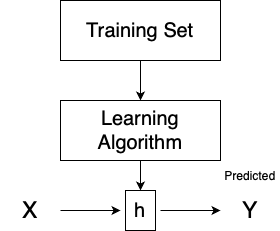

The diagram above was exported from draw.io. Its source (the exported page's mxGraphModel, read from the mxfile embedded in the PNG):
<mxGraphModel dx="1242" dy="748" grid="1" gridSize="10" guides="1" tooltips="1" connect="1" arrows="1" fold="1" page="1" pageScale="1" pageWidth="827" pageHeight="1169" math="0" shadow="0">
  <root>
    <mxCell id="0" />
    <mxCell id="1" parent="0" />
    <mxCell id="VzoUJQcUmod7e2CwFXir-1" value="" style="rounded=0;whiteSpace=wrap;html=1;" vertex="1" parent="1">
      <mxGeometry x="320" y="80" width="160" height="60" as="geometry" />
    </mxCell>
    <mxCell id="VzoUJQcUmod7e2CwFXir-2" value="" style="rounded=0;whiteSpace=wrap;html=1;" vertex="1" parent="1">
      <mxGeometry x="320" y="180" width="160" height="60" as="geometry" />
    </mxCell>
    <mxCell id="VzoUJQcUmod7e2CwFXir-3" value="" style="rounded=0;whiteSpace=wrap;html=1;" vertex="1" parent="1">
      <mxGeometry x="385" y="270" width="30" height="40" as="geometry" />
    </mxCell>
    <mxCell id="VzoUJQcUmod7e2CwFXir-4" value="Training Set" style="text;html=1;align=center;verticalAlign=middle;whiteSpace=wrap;rounded=0;fontSize=20;" vertex="1" parent="1">
      <mxGeometry x="345" y="92.5" width="110" height="35" as="geometry" />
    </mxCell>
    <mxCell id="VzoUJQcUmod7e2CwFXir-5" value="Learning Algorithm" style="text;html=1;align=center;verticalAlign=middle;whiteSpace=wrap;rounded=0;fontSize=20;" vertex="1" parent="1">
      <mxGeometry x="345" y="192.5" width="110" height="35" as="geometry" />
    </mxCell>
    <mxCell id="VzoUJQcUmod7e2CwFXir-6" value="h" style="text;html=1;align=center;verticalAlign=middle;whiteSpace=wrap;rounded=0;fontSize=20;" vertex="1" parent="1">
      <mxGeometry x="380" y="270" width="40" height="40" as="geometry" />
    </mxCell>
    <mxCell id="VzoUJQcUmod7e2CwFXir-7" value="X" style="text;html=1;align=center;verticalAlign=middle;whiteSpace=wrap;rounded=0;fontSize=23;" vertex="1" parent="1">
      <mxGeometry x="260" y="275" width="60" height="30" as="geometry" />
    </mxCell>
    <mxCell id="VzoUJQcUmod7e2CwFXir-8" value="Y" style="text;html=1;align=center;verticalAlign=middle;whiteSpace=wrap;rounded=0;fontSize=23;" vertex="1" parent="1">
      <mxGeometry x="480" y="275" width="60" height="30" as="geometry" />
    </mxCell>
    <mxCell id="VzoUJQcUmod7e2CwFXir-9" value="Predicted" style="text;html=1;align=center;verticalAlign=middle;whiteSpace=wrap;rounded=0;" vertex="1" parent="1">
      <mxGeometry x="480" y="240" width="60" height="30" as="geometry" />
    </mxCell>
    <mxCell id="VzoUJQcUmod7e2CwFXir-10" value="" style="endArrow=classic;html=1;rounded=0;exitX=0.5;exitY=1;exitDx=0;exitDy=0;entryX=0.5;entryY=0;entryDx=0;entryDy=0;" edge="1" parent="1" source="VzoUJQcUmod7e2CwFXir-1" target="VzoUJQcUmod7e2CwFXir-2">
      <mxGeometry width="50" height="50" relative="1" as="geometry">
        <mxPoint x="390" y="410" as="sourcePoint" />
        <mxPoint x="440" y="360" as="targetPoint" />
      </mxGeometry>
    </mxCell>
    <mxCell id="VzoUJQcUmod7e2CwFXir-14" value="" style="endArrow=classic;html=1;rounded=0;exitX=0.5;exitY=1;exitDx=0;exitDy=0;entryX=0.5;entryY=0;entryDx=0;entryDy=0;" edge="1" parent="1" source="VzoUJQcUmod7e2CwFXir-2" target="VzoUJQcUmod7e2CwFXir-6">
      <mxGeometry width="50" height="50" relative="1" as="geometry">
        <mxPoint x="390" y="410" as="sourcePoint" />
        <mxPoint x="440" y="360" as="targetPoint" />
      </mxGeometry>
    </mxCell>
    <mxCell id="VzoUJQcUmod7e2CwFXir-15" value="" style="endArrow=classic;html=1;rounded=0;exitX=1;exitY=0.5;exitDx=0;exitDy=0;entryX=0;entryY=0.5;entryDx=0;entryDy=0;" edge="1" parent="1" source="VzoUJQcUmod7e2CwFXir-7" target="VzoUJQcUmod7e2CwFXir-6">
      <mxGeometry width="50" height="50" relative="1" as="geometry">
        <mxPoint x="390" y="410" as="sourcePoint" />
        <mxPoint x="440" y="360" as="targetPoint" />
      </mxGeometry>
    </mxCell>
    <mxCell id="VzoUJQcUmod7e2CwFXir-16" value="" style="endArrow=classic;html=1;rounded=0;entryX=0;entryY=0.5;entryDx=0;entryDy=0;" edge="1" parent="1" target="VzoUJQcUmod7e2CwFXir-8">
      <mxGeometry width="50" height="50" relative="1" as="geometry">
        <mxPoint x="420" y="290" as="sourcePoint" />
        <mxPoint x="390" y="300" as="targetPoint" />
        <Array as="points" />
      </mxGeometry>
    </mxCell>
  </root>
</mxGraphModel>